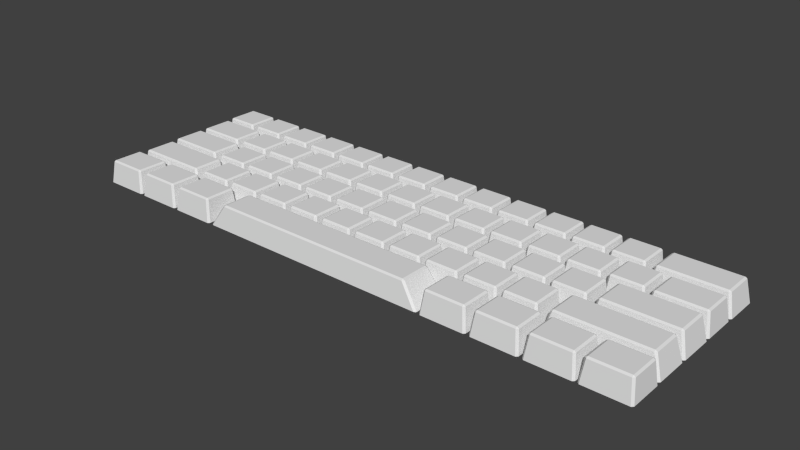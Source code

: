 # Source: keys.blend  (saved by Blender 2.76.0; exported with 4.5.12 LTS)
import bpy
from mathutils import Matrix  # noqa: F401  (used for matrix-valued properties, if any)

bpy.ops.wm.read_factory_settings(use_empty=True)
scene = bpy.context.scene
scene.name = 'Scene'

# ---- collections
col_collection_1 = bpy.data.collections.new('Collection 1'); scene.collection.children.link(col_collection_1)

# ---- world
world_world = bpy.data.worlds.new('World'); scene.world = world_world
world_world.color = (0.05088, 0.05088, 0.05088)
world_world.use_sun_shadow = False
world_world.sun_shadow_jitter_overblur = 0.0
world_world.cycles.sampling_method = 'MANUAL'
world_world.cycles.sample_map_resolution = 256

# ---- meshes
me_cube_034 = bpy.data.meshes.new('Cube.034')
me_cube_034.from_pydata([(-17.08, -1.0, 3.322), (-17.08, -1.0, 5.057), (-17.21, 1.0, 3.189), (-17.21, 1.0, 5.189), (-15.34, -1.0, 3.322), (-15.34, -1.0, 5.057), (-15.21, 1.0, 3.189), (-15.21, 1.0, 5.189), (-15.0, -1.0, 3.322), (-15.0, -1.0, 5.057), (-15.13, 1.0, 3.189), (-15.13, 1.0, 5.189), (-13.26, -1.0, 3.322), (-13.26, -1.0, 5.057), (-13.13, 1.0, 3.189), (-13.13, 1.0, 5.189), (-12.9, -1.0, 3.322), (-12.9, -1.0, 5.057), (-13.04, 1.0, 3.189), (-13.04, 1.0, 5.189), (-11.17, -1.0, 3.322), (-11.17, -1.0, 5.057), (-11.04, 1.0, 3.189), (-11.04, 1.0, 5.189), (-10.82, -1.0, 3.322), (-10.82, -1.0, 5.057), (-10.96, 1.0, 3.189), (-10.96, 1.0, 5.189), (-9.088, -1.0, 3.322), (-9.088, -1.0, 5.057), (-8.955, 1.0, 3.189), (-8.955, 1.0, 5.189), (-8.736, -1.0, 3.322), (-8.736, -1.0, 5.057), (-8.868, 1.0, 3.189), (-8.868, 1.0, 5.189), (-7.001, -1.0, 3.322), (-7.001, -1.0, 5.057), (-6.868, 1.0, 3.189), (-6.868, 1.0, 5.189), (-6.673, -1.0, 3.322), (-6.673, -1.0, 5.057), (-6.806, 1.0, 3.189), (-6.806, 1.0, 5.189), (-4.938, -1.0, 3.322), (-4.938, -1.0, 5.057), (-4.806, 1.0, 3.189), (-4.806, 1.0, 5.189), (-4.571, -1.0, 3.322), (-4.571, -1.0, 5.057), (-4.703, 1.0, 3.189), (-4.703, 1.0, 5.189), (-2.836, -1.0, 3.322), (-2.836, -1.0, 5.057), (-2.703, 1.0, 3.189), (-2.703, 1.0, 5.189), (-2.475, -1.0, 3.322), (-2.475, -1.0, 5.057), (-2.607, 1.0, 3.189), (-2.607, 1.0, 5.189), (-0.7398, -1.0, 3.322), (-0.7398, -1.0, 5.057), (-0.6073, 1.0, 3.189), (-0.6073, 1.0, 5.189), (-0.3945, -1.0, 3.322), (-0.3945, -1.0, 5.057), (-0.527, 1.0, 3.189), (-0.527, 1.0, 5.189), (1.34, -1.0, 3.322), (1.34, -1.0, 5.057), (1.473, 1.0, 3.189), (1.473, 1.0, 5.189), (1.693, -1.0, 3.322), (1.693, -1.0, 5.057), (1.56, 1.0, 3.189), (1.56, 1.0, 5.189), (3.428, -1.0, 3.322), (3.428, -1.0, 5.057), (3.56, 1.0, 3.189), (3.56, 1.0, 5.189), (3.787, -1.0, 3.322), (3.787, -1.0, 5.057), (3.654, 1.0, 3.189), (3.654, 1.0, 5.189), (5.522, -1.0, 3.322), (5.522, -1.0, 5.057), (5.654, 1.0, 3.189), (5.654, 1.0, 5.189), (5.867, -1.0, 3.322), (5.867, -1.0, 5.057), (5.734, 1.0, 3.189), (5.734, 1.0, 5.189), (7.602, -1.0, 3.322), (7.602, -1.0, 5.057), (7.734, 1.0, 3.189), (7.734, 1.0, 5.189), (7.931, -1.0, 3.322), (7.931, -1.0, 5.057), (7.799, 1.0, 3.189), (7.799, 1.0, 5.189), (9.666, -1.0, 3.322), (9.666, -1.0, 5.057), (9.799, 1.0, 3.189), (9.799, 1.0, 5.189), (10.15, -1.0, 3.322), (10.15, -1.0, 5.057), (9.883, 1.0, 3.189), (9.883, 1.0, 5.189), (13.7, -1.0, 3.322), (13.7, -1.0, 5.057), (13.98, 1.0, 3.189), (13.98, 1.0, 5.189), (11.15, -1.0, 1.227), (11.15, -1.0, 2.962), (10.95, 1.0, 1.095), (10.95, 1.0, 3.095), (13.75, -1.0, 1.227), (13.75, -1.0, 2.962), (13.95, 1.0, 1.095), (13.95, 1.0, 3.095), (9.013, -1.0, 1.272), (9.013, -1.0, 3.007), (8.88, 1.0, 1.14), (8.88, 1.0, 3.14), (10.75, -1.0, 1.272), (10.75, -1.0, 3.007), (10.88, 1.0, 1.14), (10.88, 1.0, 3.14), (-13.94, -1.0, 1.227), (-13.94, -1.0, 2.962), (-14.07, 1.0, 1.095), (-14.07, 1.0, 3.095), (-12.2, -1.0, 1.227), (-12.2, -1.0, 2.962), (-12.07, 1.0, 1.095), (-12.07, 1.0, 3.095), (-11.86, -1.0, 1.227), (-11.86, -1.0, 2.962), (-11.99, 1.0, 1.095), (-11.99, 1.0, 3.095), (-10.12, -1.0, 1.227), (-10.12, -1.0, 2.962), (-9.991, 1.0, 1.095), (-9.991, 1.0, 3.095), (-9.772, -1.0, 1.227), (-9.772, -1.0, 2.962), (-9.904, 1.0, 1.095), (-9.904, 1.0, 3.095), (-8.037, -1.0, 1.227), (-8.037, -1.0, 2.962), (-7.904, 1.0, 1.095), (-7.904, 1.0, 3.095), (-7.709, -1.0, 1.227), (-7.709, -1.0, 2.962), (-7.842, 1.0, 1.095), (-7.842, 1.0, 3.095), (-5.974, -1.0, 1.227), (-5.974, -1.0, 2.962), (-5.842, 1.0, 1.095), (-5.842, 1.0, 3.095), (-5.607, -1.0, 1.227), (-5.607, -1.0, 2.962), (-5.739, 1.0, 1.095), (-5.739, 1.0, 3.095), (-3.872, -1.0, 1.227), (-3.872, -1.0, 2.962), (-3.739, 1.0, 1.095), (-3.739, 1.0, 3.095), (-3.511, -1.0, 1.227), (-3.511, -1.0, 2.962), (-3.643, 1.0, 1.095), (-3.643, 1.0, 3.095), (-1.776, -1.0, 1.227), (-1.776, -1.0, 2.962), (-1.643, 1.0, 1.095), (-1.643, 1.0, 3.095), (-1.431, -1.0, 1.227), (-1.431, -1.0, 2.962), (-1.563, 1.0, 1.095), (-1.563, 1.0, 3.095), (0.3044, -1.0, 1.227), (0.3044, -1.0, 2.962), (0.4369, 1.0, 1.095), (0.4369, 1.0, 3.095), (0.6565, -1.0, 1.227), (0.6565, -1.0, 2.962), (0.5241, 1.0, 1.095), (0.5241, 1.0, 3.095), (2.392, -1.0, 1.227), (2.392, -1.0, 2.962), (2.524, 1.0, 1.095), (2.524, 1.0, 3.095), (2.751, -1.0, 1.227), (2.751, -1.0, 2.962), (2.618, 1.0, 1.095), (2.618, 1.0, 3.095), (4.486, -1.0, 1.227), (4.486, -1.0, 2.962), (4.618, 1.0, 1.095), (4.618, 1.0, 3.095), (4.831, -1.0, 1.227), (4.831, -1.0, 2.962), (4.698, 1.0, 1.095), (4.698, 1.0, 3.095), (6.566, -1.0, 1.227), (6.566, -1.0, 2.962), (6.698, 1.0, 1.095), (6.698, 1.0, 3.095), (6.895, -1.0, 1.227), (6.895, -1.0, 2.962), (6.763, 1.0, 1.095), (6.763, 1.0, 3.095), (8.63, -1.0, 1.227), (8.63, -1.0, 2.962), (8.763, 1.0, 1.095), (8.763, 1.0, 3.095), (-13.38, -1.0, -0.8675), (-13.38, -1.0, 0.8675), (-13.51, 1.0, -1.0), (-13.51, 1.0, 1.0), (-11.64, -1.0, -0.8675), (-11.64, -1.0, 0.8675), (-11.51, 1.0, -1.0), (-11.51, 1.0, 1.0), (-11.3, -1.0, -0.8675), (-11.3, -1.0, 0.8675), (-11.43, 1.0, -1.0), (-11.43, 1.0, 1.0), (-9.561, -1.0, -0.8675), (-9.561, -1.0, 0.8675), (-9.428, 1.0, -1.0), (-9.428, 1.0, 1.0), (-9.208, -1.0, -0.8675), (-9.208, -1.0, 0.8675), (-9.341, 1.0, -1.0), (-9.341, 1.0, 1.0), (-7.473, -1.0, -0.8675), (-7.473, -1.0, 0.8675), (-7.341, 1.0, -1.0), (-7.341, 1.0, 1.0), (-7.146, -1.0, -0.8675), (-7.146, -1.0, 0.8675), (-7.279, 1.0, -1.0), (-7.279, 1.0, 1.0), (-5.411, -1.0, -0.8675), (-5.411, -1.0, 0.8675), (-5.279, 1.0, -1.0), (-5.279, 1.0, 1.0), (-5.044, -1.0, -0.8675), (-5.044, -1.0, 0.8675), (-5.176, 1.0, -1.0), (-5.176, 1.0, 1.0), (-3.309, -1.0, -0.8675), (-3.309, -1.0, 0.8675), (-3.176, 1.0, -1.0), (-3.176, 1.0, 1.0), (-2.948, -1.0, -0.8675), (-2.948, -1.0, 0.8675), (-3.08, 1.0, -1.0), (-3.08, 1.0, 1.0), (-1.213, -1.0, -0.8675), (-1.213, -1.0, 0.8675), (-1.08, 1.0, -1.0), (-1.08, 1.0, 1.0), (-0.8675, -1.0, -0.8675), (-0.8675, -1.0, 0.8675), (-1.0, 1.0, -1.0), (-1.0, 1.0, 1.0), (0.8675, -1.0, -0.8675), (0.8675, -1.0, 0.8675), (1.0, 1.0, -1.0), (1.0, 1.0, 1.0), (1.22, -1.0, -0.8675), (1.22, -1.0, 0.8675), (1.087, 1.0, -1.0), (1.087, 1.0, 1.0), (2.955, -1.0, -0.8675), (2.955, -1.0, 0.8675), (3.087, 1.0, -1.0), (3.087, 1.0, 1.0), (3.314, -1.0, -0.8675), (3.314, -1.0, 0.8675), (3.181, 1.0, -1.0), (3.181, 1.0, 1.0), (5.049, -1.0, -0.8675), (5.049, -1.0, 0.8675), (5.181, 1.0, -1.0), (5.181, 1.0, 1.0), (5.394, -1.0, -0.8675), (5.394, -1.0, 0.8675), (5.261, 1.0, -1.0), (5.261, 1.0, 1.0), (7.129, -1.0, -0.8675), (7.129, -1.0, 0.8675), (7.261, 1.0, -1.0), (7.261, 1.0, 1.0), (7.458, -1.0, -0.8675), (7.458, -1.0, 0.8675), (7.326, 1.0, -1.0), (7.326, 1.0, 1.0), (9.193, -1.0, -0.8675), (9.193, -1.0, 0.8675), (9.326, 1.0, -1.0), (9.326, 1.0, 1.0), (-12.38, -1.0, -2.94), (-12.38, -1.0, -1.205), (-12.51, 1.0, -3.072), (-12.51, 1.0, -1.072), (-10.64, -1.0, -2.94), (-10.64, -1.0, -1.205), (-10.51, 1.0, -3.072), (-10.51, 1.0, -1.072), (-10.29, -1.0, -2.94), (-10.29, -1.0, -1.205), (-10.42, 1.0, -3.072), (-10.42, 1.0, -1.072), (-8.555, -1.0, -2.94), (-8.555, -1.0, -1.205), (-8.422, 1.0, -3.072), (-8.422, 1.0, -1.072), (-8.227, -1.0, -2.94), (-8.227, -1.0, -1.205), (-8.36, 1.0, -3.072), (-8.36, 1.0, -1.072), (-6.492, -1.0, -2.94), (-6.492, -1.0, -1.205), (-6.36, 1.0, -3.072), (-6.36, 1.0, -1.072), (-6.125, -1.0, -2.94), (-6.125, -1.0, -1.205), (-6.257, 1.0, -3.072), (-6.257, 1.0, -1.072), (-4.39, -1.0, -2.94), (-4.39, -1.0, -1.205), (-4.257, 1.0, -3.072), (-4.257, 1.0, -1.072), (-4.029, -1.0, -2.94), (-4.029, -1.0, -1.205), (-4.161, 1.0, -3.072), (-4.161, 1.0, -1.072), (-2.294, -1.0, -2.94), (-2.294, -1.0, -1.205), (-2.161, 1.0, -3.072), (-2.161, 1.0, -1.072), (-1.949, -1.0, -2.94), (-1.949, -1.0, -1.205), (-2.081, 1.0, -3.072), (-2.081, 1.0, -1.072), (-0.2136, -1.0, -2.94), (-0.2136, -1.0, -1.205), (-0.0811, 1.0, -3.072), (-0.0811, 1.0, -1.072), (0.1385, -1.0, -2.94), (0.1385, -1.0, -1.205), (0.006025, 1.0, -3.072), (0.006025, 1.0, -1.072), (1.874, -1.0, -2.94), (1.874, -1.0, -1.205), (2.006, 1.0, -3.072), (2.006, 1.0, -1.072), (2.233, -1.0, -2.94), (2.233, -1.0, -1.205), (2.1, 1.0, -3.072), (2.1, 1.0, -1.072), (3.968, -1.0, -2.94), (3.968, -1.0, -1.205), (4.1, 1.0, -3.072), (4.1, 1.0, -1.072), (4.313, -1.0, -2.94), (4.313, -1.0, -1.205), (4.18, 1.0, -3.072), (4.18, 1.0, -1.072), (6.048, -1.0, -2.94), (6.048, -1.0, -1.205), (6.18, 1.0, -3.072), (6.18, 1.0, -1.072), (6.377, -1.0, -2.94), (6.377, -1.0, -1.205), (6.245, 1.0, -3.072), (6.245, 1.0, -1.072), (8.112, -1.0, -2.94), (8.112, -1.0, -1.205), (8.245, 1.0, -3.072), (8.245, 1.0, -1.072), (-8.545, -1.0, -5.015), (-8.545, -1.0, -3.28), (-9.404, 1.0, -5.148), (-9.404, 1.0, -3.148), (2.701, -1.0, -5.015), (2.701, -1.0, -3.28), (3.56, 1.0, -5.148), (3.56, 1.0, -3.148), (-16.97, -1.0, 1.227), (-16.97, -1.0, 2.962), (-17.17, 1.0, 1.095), (-17.17, 1.0, 3.095), (-14.37, -1.0, 1.227), (-14.37, -1.0, 2.962), (-14.17, 1.0, 1.095), (-14.17, 1.0, 3.095), (-16.96, -1.0, -0.8486), (-16.96, -1.0, 0.8864), (-17.19, 1.0, -0.9811), (-17.19, 1.0, 1.019), (-13.87, -1.0, -0.8486), (-13.87, -1.0, 0.8864), (-13.63, 1.0, -0.9811), (-13.63, 1.0, 1.019), (9.755, -1.028, -0.8729), (9.755, -1.028, 0.9108), (9.458, 1.028, -1.009), (9.458, 1.028, 1.047), (13.65, -1.028, -0.8729), (13.65, -1.028, 0.9108), (13.95, 1.028, -1.009), (13.95, 1.028, 1.047), (-16.86, -1.0, -2.957), (-16.86, -1.0, -1.222), (-17.16, 1.0, -3.089), (-17.16, 1.0, -1.089), (-12.93, -1.0, -2.957), (-12.93, -1.0, -1.222), (-12.63, 1.0, -3.089), (-12.63, 1.0, -1.089), (8.781, -1.0, -2.957), (8.781, -1.0, -1.222), (8.414, 1.0, -3.089), (8.414, 1.0, -1.089), (13.58, -1.0, -2.957), (13.58, -1.0, -1.222), (13.95, 1.0, -3.089), (13.95, 1.0, -1.089), (6.464, -1.0, -5.048), (6.464, -1.0, -3.313), (6.3, 1.0, -5.18), (6.3, 1.0, -3.18), (8.61, -1.0, -5.048), (8.61, -1.0, -3.313), (8.773, 1.0, -5.18), (8.773, 1.0, -3.18), (9.091, -1.0, -5.048), (9.091, -1.0, -3.313), (8.927, 1.0, -5.18), (8.927, 1.0, -3.18), (11.24, -1.0, -5.048), (11.24, -1.0, -3.313), (11.4, 1.0, -5.18), (11.4, 1.0, -3.18), (3.837, -1.0, -5.048), (3.837, -1.0, -3.313), (3.673, 1.0, -5.18), (3.673, 1.0, -3.18), (5.982, -1.0, -5.048), (5.982, -1.0, -3.313), (6.146, 1.0, -5.18), (6.146, 1.0, -3.18), (11.65, -1.0, -5.048), (11.65, -1.0, -3.313), (11.49, 1.0, -5.18), (11.49, 1.0, -3.18), (13.8, -1.0, -5.048), (13.8, -1.0, -3.313), (13.96, 1.0, -5.18), (13.96, 1.0, -3.18), (-11.83, -1.0, -5.048), (-11.83, -1.0, -3.313), (-11.99, 1.0, -5.18), (-11.99, 1.0, -3.18), (-9.683, -1.0, -5.048), (-9.683, -1.0, -3.313), (-9.519, 1.0, -5.18), (-9.519, 1.0, -3.18), (-14.42, -1.0, -5.048), (-14.42, -1.0, -3.313), (-14.59, 1.0, -5.18), (-14.59, 1.0, -3.18), (-12.28, -1.0, -5.048), (-12.28, -1.0, -3.313), (-12.11, 1.0, -5.18), (-12.11, 1.0, -3.18), (-17.02, -1.0, -5.048), (-17.02, -1.0, -3.313), (-17.18, 1.0, -5.18), (-17.18, 1.0, -3.18), (-14.87, -1.0, -5.048), (-14.87, -1.0, -3.313), (-14.71, 1.0, -5.18), (-14.71, 1.0, -3.18)], [], [(1, 3, 2, 0), (3, 7, 6, 2), (7, 5, 4, 6), (5, 1, 0, 4), (0, 2, 6, 4), (5, 7, 3, 1), (9, 11, 10, 8), (11, 15, 14, 10), (15, 13, 12, 14), (13, 9, 8, 12), (8, 10, 14, 12), (13, 15, 11, 9), (17, 19, 18, 16), (19, 23, 22, 18), (23, 21, 20, 22), (21, 17, 16, 20), (16, 18, 22, 20), (21, 23, 19, 17), (25, 27, 26, 24), (27, 31, 30, 26), (31, 29, 28, 30), (29, 25, 24, 28), (24, 26, 30, 28), (29, 31, 27, 25), (33, 35, 34, 32), (35, 39, 38, 34), (39, 37, 36, 38), (37, 33, 32, 36), (32, 34, 38, 36), (37, 39, 35, 33), (41, 43, 42, 40), (43, 47, 46, 42), (47, 45, 44, 46), (45, 41, 40, 44), (40, 42, 46, 44), (45, 47, 43, 41), (49, 51, 50, 48), (51, 55, 54, 50), (55, 53, 52, 54), (53, 49, 48, 52), (48, 50, 54, 52), (53, 55, 51, 49), (57, 59, 58, 56), (59, 63, 62, 58), (63, 61, 60, 62), (61, 57, 56, 60), (56, 58, 62, 60), (61, 63, 59, 57), (65, 67, 66, 64), (67, 71, 70, 66), (71, 69, 68, 70), (69, 65, 64, 68), (64, 66, 70, 68), (69, 71, 67, 65), (73, 75, 74, 72), (75, 79, 78, 74), (79, 77, 76, 78), (77, 73, 72, 76), (72, 74, 78, 76), (77, 79, 75, 73), (81, 83, 82, 80), (83, 87, 86, 82), (87, 85, 84, 86), (85, 81, 80, 84), (80, 82, 86, 84), (85, 87, 83, 81), (89, 91, 90, 88), (91, 95, 94, 90), (95, 93, 92, 94), (93, 89, 88, 92), (88, 90, 94, 92), (93, 95, 91, 89), (97, 99, 98, 96), (99, 103, 102, 98), (103, 101, 100, 102), (101, 97, 96, 100), (96, 98, 102, 100), (101, 103, 99, 97), (105, 107, 106, 104), (107, 111, 110, 106), (111, 109, 108, 110), (109, 105, 104, 108), (104, 106, 110, 108), (109, 111, 107, 105), (113, 115, 114, 112), (115, 119, 118, 114), (119, 117, 116, 118), (117, 113, 112, 116), (112, 114, 118, 116), (117, 119, 115, 113), (121, 123, 122, 120), (123, 127, 126, 122), (127, 125, 124, 126), (125, 121, 120, 124), (120, 122, 126, 124), (125, 127, 123, 121), (129, 131, 130, 128), (131, 135, 134, 130), (135, 133, 132, 134), (133, 129, 128, 132), (128, 130, 134, 132), (133, 135, 131, 129), (137, 139, 138, 136), (139, 143, 142, 138), (143, 141, 140, 142), (141, 137, 136, 140), (136, 138, 142, 140), (141, 143, 139, 137), (145, 147, 146, 144), (147, 151, 150, 146), (151, 149, 148, 150), (149, 145, 144, 148), (144, 146, 150, 148), (149, 151, 147, 145), (153, 155, 154, 152), (155, 159, 158, 154), (159, 157, 156, 158), (157, 153, 152, 156), (152, 154, 158, 156), (157, 159, 155, 153), (161, 163, 162, 160), (163, 167, 166, 162), (167, 165, 164, 166), (165, 161, 160, 164), (160, 162, 166, 164), (165, 167, 163, 161), (169, 171, 170, 168), (171, 175, 174, 170), (175, 173, 172, 174), (173, 169, 168, 172), (168, 170, 174, 172), (173, 175, 171, 169), (177, 179, 178, 176), (179, 183, 182, 178), (183, 181, 180, 182), (181, 177, 176, 180), (176, 178, 182, 180), (181, 183, 179, 177), (185, 187, 186, 184), (187, 191, 190, 186), (191, 189, 188, 190), (189, 185, 184, 188), (184, 186, 190, 188), (189, 191, 187, 185), (193, 195, 194, 192), (195, 199, 198, 194), (199, 197, 196, 198), (197, 193, 192, 196), (192, 194, 198, 196), (197, 199, 195, 193), (201, 203, 202, 200), (203, 207, 206, 202), (207, 205, 204, 206), (205, 201, 200, 204), (200, 202, 206, 204), (205, 207, 203, 201), (209, 211, 210, 208), (211, 215, 214, 210), (215, 213, 212, 214), (213, 209, 208, 212), (208, 210, 214, 212), (213, 215, 211, 209), (217, 219, 218, 216), (219, 223, 222, 218), (223, 221, 220, 222), (221, 217, 216, 220), (216, 218, 222, 220), (221, 223, 219, 217), (225, 227, 226, 224), (227, 231, 230, 226), (231, 229, 228, 230), (229, 225, 224, 228), (224, 226, 230, 228), (229, 231, 227, 225), (233, 235, 234, 232), (235, 239, 238, 234), (239, 237, 236, 238), (237, 233, 232, 236), (232, 234, 238, 236), (237, 239, 235, 233), (241, 243, 242, 240), (243, 247, 246, 242), (247, 245, 244, 246), (245, 241, 240, 244), (240, 242, 246, 244), (245, 247, 243, 241), (249, 251, 250, 248), (251, 255, 254, 250), (255, 253, 252, 254), (253, 249, 248, 252), (248, 250, 254, 252), (253, 255, 251, 249), (257, 259, 258, 256), (259, 263, 262, 258), (263, 261, 260, 262), (261, 257, 256, 260), (256, 258, 262, 260), (261, 263, 259, 257), (265, 267, 266, 264), (267, 271, 270, 266), (271, 269, 268, 270), (269, 265, 264, 268), (264, 266, 270, 268), (269, 271, 267, 265), (273, 275, 274, 272), (275, 279, 278, 274), (279, 277, 276, 278), (277, 273, 272, 276), (272, 274, 278, 276), (277, 279, 275, 273), (281, 283, 282, 280), (283, 287, 286, 282), (287, 285, 284, 286), (285, 281, 280, 284), (280, 282, 286, 284), (285, 287, 283, 281), (289, 291, 290, 288), (291, 295, 294, 290), (295, 293, 292, 294), (293, 289, 288, 292), (288, 290, 294, 292), (293, 295, 291, 289), (297, 299, 298, 296), (299, 303, 302, 298), (303, 301, 300, 302), (301, 297, 296, 300), (296, 298, 302, 300), (301, 303, 299, 297), (305, 307, 306, 304), (307, 311, 310, 306), (311, 309, 308, 310), (309, 305, 304, 308), (304, 306, 310, 308), (309, 311, 307, 305), (313, 315, 314, 312), (315, 319, 318, 314), (319, 317, 316, 318), (317, 313, 312, 316), (312, 314, 318, 316), (317, 319, 315, 313), (321, 323, 322, 320), (323, 327, 326, 322), (327, 325, 324, 326), (325, 321, 320, 324), (320, 322, 326, 324), (325, 327, 323, 321), (329, 331, 330, 328), (331, 335, 334, 330), (335, 333, 332, 334), (333, 329, 328, 332), (328, 330, 334, 332), (333, 335, 331, 329), (337, 339, 338, 336), (339, 343, 342, 338), (343, 341, 340, 342), (341, 337, 336, 340), (336, 338, 342, 340), (341, 343, 339, 337), (345, 347, 346, 344), (347, 351, 350, 346), (351, 349, 348, 350), (349, 345, 344, 348), (344, 346, 350, 348), (349, 351, 347, 345), (353, 355, 354, 352), (355, 359, 358, 354), (359, 357, 356, 358), (357, 353, 352, 356), (352, 354, 358, 356), (357, 359, 355, 353), (361, 363, 362, 360), (363, 367, 366, 362), (367, 365, 364, 366), (365, 361, 360, 364), (360, 362, 366, 364), (365, 367, 363, 361), (369, 371, 370, 368), (371, 375, 374, 370), (375, 373, 372, 374), (373, 369, 368, 372), (368, 370, 374, 372), (373, 375, 371, 369), (377, 379, 378, 376), (379, 383, 382, 378), (383, 381, 380, 382), (381, 377, 376, 380), (376, 378, 382, 380), (381, 383, 379, 377), (385, 387, 386, 384), (387, 391, 390, 386), (391, 389, 388, 390), (389, 385, 384, 388), (384, 386, 390, 388), (389, 391, 387, 385), (393, 395, 394, 392), (395, 399, 398, 394), (399, 397, 396, 398), (397, 393, 392, 396), (392, 394, 398, 396), (397, 399, 395, 393), (401, 403, 402, 400), (403, 407, 406, 402), (407, 405, 404, 406), (405, 401, 400, 404), (400, 402, 406, 404), (405, 407, 403, 401), (409, 411, 410, 408), (411, 415, 414, 410), (415, 413, 412, 414), (413, 409, 408, 412), (408, 410, 414, 412), (413, 415, 411, 409), (417, 419, 418, 416), (419, 423, 422, 418), (423, 421, 420, 422), (421, 417, 416, 420), (416, 418, 422, 420), (421, 423, 419, 417), (425, 427, 426, 424), (427, 431, 430, 426), (431, 429, 428, 430), (429, 425, 424, 428), (424, 426, 430, 428), (429, 431, 427, 425), (433, 435, 434, 432), (435, 439, 438, 434), (439, 437, 436, 438), (437, 433, 432, 436), (432, 434, 438, 436), (437, 439, 435, 433), (441, 443, 442, 440), (443, 447, 446, 442), (447, 445, 444, 446), (445, 441, 440, 444), (440, 442, 446, 444), (445, 447, 443, 441), (449, 451, 450, 448), (451, 455, 454, 450), (455, 453, 452, 454), (453, 449, 448, 452), (448, 450, 454, 452), (453, 455, 451, 449), (457, 459, 458, 456), (459, 463, 462, 458), (463, 461, 460, 462), (461, 457, 456, 460), (456, 458, 462, 460), (461, 463, 459, 457), (465, 467, 466, 464), (467, 471, 470, 466), (471, 469, 468, 470), (469, 465, 464, 468), (464, 466, 470, 468), (469, 471, 467, 465), (473, 475, 474, 472), (475, 479, 478, 474), (479, 477, 476, 478), (477, 473, 472, 476), (472, 474, 478, 476), (477, 479, 475, 473), (481, 483, 482, 480), (483, 487, 486, 482), (487, 485, 484, 486), (485, 481, 480, 484), (480, 482, 486, 484), (485, 487, 483, 481)])
me_cube_034.use_remesh_preserve_volume = False
me_cube_034.use_remesh_preserve_attributes = False
me_cube_034.use_mirror_vertex_groups = False
me_cube_034.update()

# ---- objects
ob_cube_033 = bpy.data.objects.new('Cube.033', me_cube_034)

# ---- transforms, parenting, visibility, modifiers, constraints
ob_cube_033.location = (0.3732, -0.1482, 0.1723)
ob_cube_033.rotation_euler = (-1.593, -0.0, 0.0)
ob_cube_033.scale = (0.304, 0.1981, 0.304)
ob_cube_033.lineart.crease_threshold = 0.0
_m = ob_cube_033.modifiers.new('Bevel', 'BEVEL')
_m.limit_method = 'NONE'
_m.spread = 0.0

# ---- collection membership
col_collection_1.objects.link(ob_cube_033)

# ---- scene / render settings (as saved in the file)
scene.frame_start = 1; scene.frame_end = 250; scene.frame_set(1)
scene.render.engine = 'CYCLES'
scene.render.resolution_percentage = 50
scene.render.dither_intensity = 0.0
scene.cycles.use_denoising = False
scene.cycles.samples = 10
scene.cycles.sampling_pattern = 'TABULATED_SOBOL'
scene.cycles.light_sampling_threshold = 0.0
scene.cycles.use_adaptive_sampling = False
scene.cycles.use_light_tree = False
scene.cycles.blur_glossy = 0.0
scene.cycles.pixel_filter_type = 'GAUSSIAN'
scene.cycles.sample_clamp_indirect = 0.0
scene.view_settings.view_transform = 'Standard'
bpy.context.view_layer.update()

# ---- added for rendering (the .blend has no active camera and no usable light): camera, sun
cam_auto = bpy.data.cameras.new('AutoCamera')
cam_auto.lens = 50.0
cam_auto.sensor_width = 36.0
cam_auto.clip_end = 1000.0
ob_auto_camera = bpy.data.objects.new('AutoCamera', cam_auto)
scene.collection.objects.link(ob_auto_camera)
ob_auto_camera.location = (9.13217, -11.2492, 7.57378)
ob_auto_camera.rotation_euler = (1.09748, -7.21219e-08, 0.694738)
scene.camera = ob_auto_camera
light_auto_sun = bpy.data.lights.new('AutoSun', 'SUN')
light_auto_sun.energy = 3.0
light_auto_sun.angle = 0.0523599
ob_auto_sun = bpy.data.objects.new('AutoSun', light_auto_sun)
scene.collection.objects.link(ob_auto_sun)
ob_auto_sun.rotation_euler = (0.872665, 0.174533, 0.523599)
bpy.context.view_layer.update()
